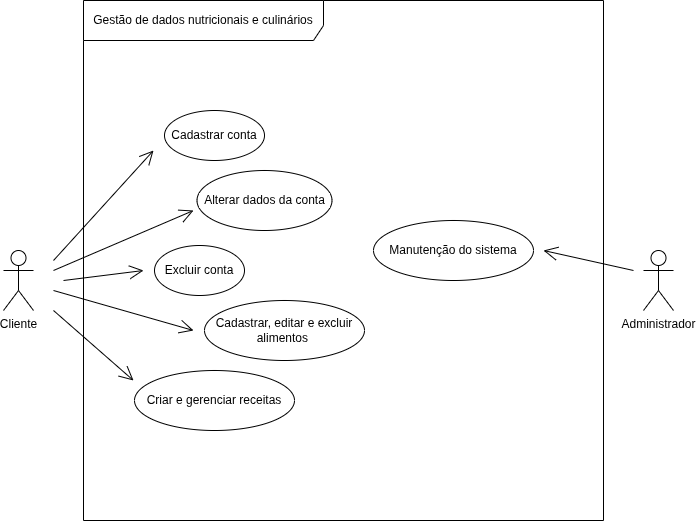

The diagram above was exported from draw.io. Its source (the exported page's mxGraphModel, read from the mxfile embedded in the PNG):
<mxGraphModel dx="1599" dy="793" grid="1" gridSize="10" guides="1" tooltips="1" connect="1" arrows="1" fold="1" page="1" pageScale="1" pageWidth="827" pageHeight="1169" math="0" shadow="0">
  <root>
    <mxCell id="0" />
    <mxCell id="1" parent="0" />
    <mxCell id="gHYJeYPSYsGbstlSiYjd-2" parent="1" style="shape=umlActor;verticalLabelPosition=bottom;verticalAlign=top;html=1;" value="Cliente" vertex="1">
      <mxGeometry height="60" width="30" x="80" y="340" as="geometry" />
    </mxCell>
    <mxCell id="gHYJeYPSYsGbstlSiYjd-12" parent="1" style="ellipse;whiteSpace=wrap;html=1;" value="Cadastrar conta" vertex="1">
      <mxGeometry height="50" width="100" x="241" y="200" as="geometry" />
    </mxCell>
    <mxCell id="gHYJeYPSYsGbstlSiYjd-13" parent="1" style="ellipse;whiteSpace=wrap;html=1;" value="Alterar dados da conta" vertex="1">
      <mxGeometry height="60" width="135" x="273.5" y="260" as="geometry" />
    </mxCell>
    <mxCell id="gHYJeYPSYsGbstlSiYjd-14" parent="1" style="ellipse;whiteSpace=wrap;html=1;" value="Excluir conta" vertex="1">
      <mxGeometry height="50" width="90" x="231" y="335" as="geometry" />
    </mxCell>
    <mxCell id="gHYJeYPSYsGbstlSiYjd-15" parent="1" style="ellipse;whiteSpace=wrap;html=1;" value="Criar e gerenciar receitas" vertex="1">
      <mxGeometry height="60" width="160" x="211" y="460" as="geometry" />
    </mxCell>
    <mxCell id="gHYJeYPSYsGbstlSiYjd-16" parent="1" style="ellipse;whiteSpace=wrap;html=1;" value="Cadastrar, editar e excluir alimentos&amp;nbsp;" vertex="1">
      <mxGeometry height="60" width="160" x="281" y="390" as="geometry" />
    </mxCell>
    <mxCell id="gHYJeYPSYsGbstlSiYjd-17" parent="1" style="ellipse;whiteSpace=wrap;html=1;" value="Manutenção do sistema" vertex="1">
      <mxGeometry height="60" width="160" x="450" y="310" as="geometry" />
    </mxCell>
    <mxCell id="gHYJeYPSYsGbstlSiYjd-19" parent="1" style="shape=umlActor;verticalLabelPosition=bottom;verticalAlign=top;html=1;" value="Administrador" vertex="1">
      <mxGeometry height="60" width="30" x="720" y="340" as="geometry" />
    </mxCell>
    <mxCell id="gHYJeYPSYsGbstlSiYjd-24" edge="1" parent="1" style="endArrow=open;endFill=1;endSize=12;html=1;rounded=0;" value="">
      <mxGeometry relative="1" width="160" as="geometry">
        <mxPoint x="130" y="350" as="sourcePoint" />
        <mxPoint x="230" y="240" as="targetPoint" />
      </mxGeometry>
    </mxCell>
    <mxCell id="gHYJeYPSYsGbstlSiYjd-25" edge="1" parent="1" style="endArrow=open;endFill=1;endSize=12;html=1;rounded=0;" value="">
      <mxGeometry relative="1" width="160" as="geometry">
        <mxPoint x="130" y="360" as="sourcePoint" />
        <mxPoint x="270" y="300" as="targetPoint" />
      </mxGeometry>
    </mxCell>
    <mxCell id="gHYJeYPSYsGbstlSiYjd-26" edge="1" parent="1" style="endArrow=open;endFill=1;endSize=12;html=1;rounded=0;" value="">
      <mxGeometry relative="1" width="160" as="geometry">
        <mxPoint x="140" y="370" as="sourcePoint" />
        <mxPoint x="220" y="360" as="targetPoint" />
      </mxGeometry>
    </mxCell>
    <mxCell id="gHYJeYPSYsGbstlSiYjd-27" edge="1" parent="1" style="endArrow=open;endFill=1;endSize=12;html=1;rounded=0;" value="">
      <mxGeometry relative="1" width="160" as="geometry">
        <mxPoint x="130" y="380" as="sourcePoint" />
        <mxPoint x="270" y="420" as="targetPoint" />
      </mxGeometry>
    </mxCell>
    <mxCell id="gHYJeYPSYsGbstlSiYjd-29" edge="1" parent="1" style="endArrow=open;endFill=1;endSize=12;html=1;rounded=0;" value="">
      <mxGeometry relative="1" width="160" as="geometry">
        <mxPoint x="130" y="400" as="sourcePoint" />
        <mxPoint x="210" y="470" as="targetPoint" />
      </mxGeometry>
    </mxCell>
    <mxCell id="gHYJeYPSYsGbstlSiYjd-30" edge="1" parent="1" style="endArrow=open;endFill=1;endSize=12;html=1;rounded=0;" value="">
      <mxGeometry relative="1" width="160" as="geometry">
        <mxPoint x="710" y="360" as="sourcePoint" />
        <mxPoint x="620" y="340" as="targetPoint" />
      </mxGeometry>
    </mxCell>
    <mxCell id="gHYJeYPSYsGbstlSiYjd-31" parent="1" style="shape=umlFrame;whiteSpace=wrap;html=1;pointerEvents=0;width=240;height=40;" value="Gestão de dados nutricionais e culinários" vertex="1">
      <mxGeometry height="520" width="520" x="160" y="90" as="geometry" />
    </mxCell>
  </root>
</mxGraphModel>